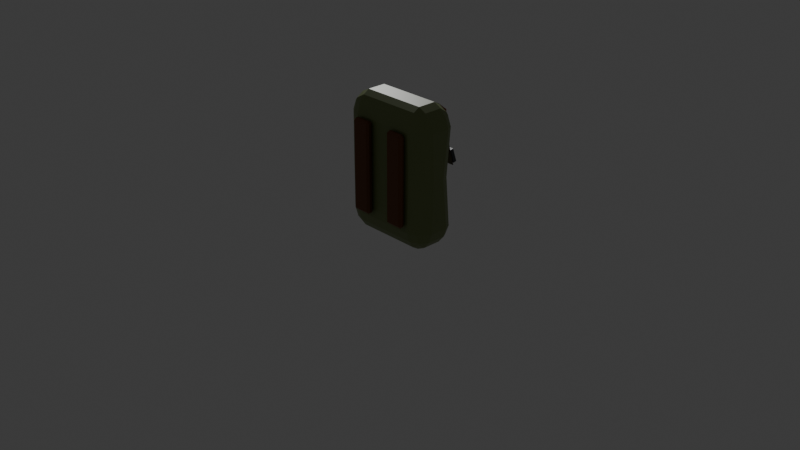 # Source: backpack.blend  (saved by Blender 4.3.34; exported with 4.5.12 LTS)
import bpy
from mathutils import Matrix  # noqa: F401  (used for matrix-valued properties, if any)

bpy.ops.wm.read_factory_settings(use_empty=True)
scene = bpy.context.scene
scene.name = 'Scene'

# ---- collections
col_misc = bpy.data.collections.new('misc'); scene.collection.children.link(col_misc)
col_mochila = bpy.data.collections.new('mochila'); scene.collection.children.link(col_mochila)

# ---- materials (node trees are filled in below, after node groups)
mat_marromclaro007 = bpy.data.materials.new('marromclaro007')
mat_marromclaro007.preview_render_type = 'FLAT'
mat_marromalaranjando002 = bpy.data.materials.new('marromalaranjando002')
mat_verde001 = bpy.data.materials.new('verde001')
mat_cinza005 = bpy.data.materials.new('cinza005')
mat_cinza_006 = bpy.data.materials.new('cinza.006')
mat_marrom002 = bpy.data.materials.new('marrom002')

# ---- material node trees
mat_marromclaro007.use_nodes = True; mat_marromclaro007.node_tree.nodes.clear()
_N = mat_marromclaro007.node_tree.nodes; _L = mat_marromclaro007.node_tree.links
n0 = _N.new('ShaderNodeOutputMaterial'); n0.name = 'Saída de material'; n0.location = (300, 300)
n1 = _N.new('ShaderNodeBsdfPrincipled'); n1.name = 'BSDF - Pré-fundamentado'; n1.location = (10, 300)
n1.inputs[0].default_value = (0.141, 0.04095, 0.0, 1.0)
_L.new(n1.outputs[0], n0.inputs[0])
n0.is_active_output = True
mat_marromalaranjando002.use_nodes = True; mat_marromalaranjando002.node_tree.nodes.clear()
_N = mat_marromalaranjando002.node_tree.nodes; _L = mat_marromalaranjando002.node_tree.links
n0 = _N.new('ShaderNodeBsdfPrincipled'); n0.name = 'BSDF - Pré-fundamentado'; n0.location = (10, 300)
n0.inputs[0].default_value = (0.2701, 0.06755, 0.0198, 1.0)
n1 = _N.new('ShaderNodeOutputMaterial'); n1.name = 'Saída de material'; n1.location = (300, 300)
_L.new(n0.outputs[0], n1.inputs[0])
n1.is_active_output = True
mat_verde001.use_nodes = True; mat_verde001.node_tree.nodes.clear()
_N = mat_verde001.node_tree.nodes; _L = mat_verde001.node_tree.links
n0 = _N.new('ShaderNodeBsdfPrincipled'); n0.name = 'BSDF - Pré-fundamentado'; n0.location = (10, 300)
n0.inputs[0].default_value = (0.1813, 0.2235, 0.08133, 1.0)
n1 = _N.new('ShaderNodeOutputMaterial'); n1.name = 'Saída de material'; n1.location = (300, 300)
_L.new(n0.outputs[0], n1.inputs[0])
n1.is_active_output = True
mat_cinza005.use_nodes = True; mat_cinza005.node_tree.nodes.clear()
_N = mat_cinza005.node_tree.nodes; _L = mat_cinza005.node_tree.links
n0 = _N.new('ShaderNodeBsdfPrincipled'); n0.name = 'BSDF - Pré-fundamentado'; n0.location = (10, 300)
n0.inputs[0].default_value = (0.03693, 0.04413, 0.05075, 1.0)
n1 = _N.new('ShaderNodeOutputMaterial'); n1.name = 'Saída de material'; n1.location = (300, 300)
_L.new(n0.outputs[0], n1.inputs[0])
n1.is_active_output = True
mat_cinza_006.use_nodes = True; mat_cinza_006.node_tree.nodes.clear()
_N = mat_cinza_006.node_tree.nodes; _L = mat_cinza_006.node_tree.links
n0 = _N.new('ShaderNodeBsdfPrincipled'); n0.name = 'BSDF - Pré-fundamentado'; n0.location = (10, 300)
n0.inputs[0].default_value = (0.08691, 0.0965, 0.1057, 1.0)
n1 = _N.new('ShaderNodeOutputMaterial'); n1.name = 'Saída de material'; n1.location = (300, 300)
_L.new(n0.outputs[0], n1.inputs[0])
n1.is_active_output = True
mat_marrom002.use_nodes = True; mat_marrom002.node_tree.nodes.clear()
_N = mat_marrom002.node_tree.nodes; _L = mat_marrom002.node_tree.links
n0 = _N.new('ShaderNodeBsdfPrincipled'); n0.name = 'BSDF - Pré-fundamentado'; n0.location = (10, 300)
n0.inputs[0].default_value = (0.03513, 0.01283, 0.009141, 1.0)
n1 = _N.new('ShaderNodeOutputMaterial'); n1.name = 'Saída de material'; n1.location = (300, 300)
_L.new(n0.outputs[0], n1.inputs[0])
n1.is_active_output = True

# ---- world
world_world = bpy.data.worlds.new('World'); scene.world = world_world
world_world.use_nodes = True; world_world.node_tree.nodes.clear()
_N = world_world.node_tree.nodes; _L = world_world.node_tree.links
n0 = _N.new('ShaderNodeOutputWorld'); n0.name = 'World Output'; n0.location = (300, 300)
n1 = _N.new('ShaderNodeBackground'); n1.name = 'Background'; n1.location = (10, 300)
n1.inputs[0].default_value = (0.05088, 0.05088, 0.05088, 1.0)
_L.new(n1.outputs[0], n0.inputs[0])
n0.is_active_output = True
world_world.color = (0.05088, 0.05088, 0.05088)
world_world.sun_shadow_jitter_overblur = 0.0

# ---- cameras
cam_camera = bpy.data.cameras.new('Camera')
cam_camera.clip_end = 100.0
cam_camera.ortho_scale = 7.314

# ---- lights
light_light = bpy.data.lights.new('Light', 'POINT')
light_light.energy = 1000.0
light_light.shadow_soft_size = 0.1

# ---- meshes
me_cubo_012 = bpy.data.meshes.new('Cubo.012')
me_cubo_012.from_pydata([(-0.4603, -0.07632, -0.03828), (-0.4603, -0.1058, -0.008752), (-0.4898, -0.07632, -0.008752), (-0.4603, -0.1058, 0.008752), (-0.4603, -0.07632, 0.03828), (-0.4898, -0.07632, 0.008752), (-0.4603, 0.07632, -0.03828), (-0.4898, 0.07632, -0.008752), (-0.4603, 0.1058, -0.008752), (-0.4603, 0.07632, 0.03828), (-0.4603, 0.1058, 0.008752), (-0.4898, 0.07632, 0.008752), (0.4603, -0.07632, -0.03828), (0.4898, -0.07632, -0.008752), (0.4603, -0.1058, -0.008752), (0.4603, -0.07632, 0.03828), (0.4603, -0.1058, 0.008752), (0.4898, -0.07632, 0.008752), (0.4603, 0.07632, -0.03828), (0.4603, 0.1058, -0.008752), (0.4898, 0.07632, -0.008752), (0.4603, 0.07632, 0.03828), (0.4898, 0.07632, 0.008752), (0.4603, 0.1058, 0.008752)], [], [(14, 16, 3, 1), (20, 22, 17, 13), (21, 9, 4, 15), (2, 5, 11, 7), (8, 10, 23, 19), (0, 1, 2), (3, 4, 5), (6, 7, 8), (9, 10, 11), (12, 13, 14), (15, 16, 17), (18, 19, 20), (21, 22, 23), (6, 0, 2, 7), (1, 3, 5, 2), (4, 9, 11, 5), (10, 8, 7, 11), (18, 6, 8, 19), (9, 21, 23, 10), (22, 20, 19, 23), (12, 18, 20, 13), (21, 15, 17, 22), (16, 14, 13, 17), (0, 12, 14, 1), (15, 4, 3, 16), (6, 18, 12, 0)])
_uv = me_cubo_012.uv_layers.new(name='Mapa UV')
_uv.uv.foreach_set('vector', [0.4714, 0.7575, 0.5286, 0.7575, 0.5286, 0.9925, 0.4714, 0.9925, 0.4714, 0.5349, 0.5286, 0.5349, 0.5286, 0.7151, 0.4714, 0.7151, 0.6325, 0.5349, 0.8675, 0.5349, 0.8675, 0.7151, 0.6325, 0.7151, 0.4714, 0.03487, 0.5286, 0.03487, 0.5286, 0.2151, 0.4714, 0.2151, 0.4714, 0.2575, 0.5286, 0.2575, 0.5286, 0.4925, 0.4714, 0.4925, 0.1325, 0.7151, 0.1325, 0.75, 0.125, 0.7151, 0.5286, 0.0, 0.625, 0.03487, 0.5286, 0.03487, 0.1325, 0.5349, 0.125, 0.5349, 0.1325, 0.5, 0.625, 0.2151, 0.5286, 0.25, 0.5286, 0.2151, 0.3675, 0.7151, 0.375, 0.7151, 0.3675, 0.75, 0.625, 0.7575, 0.5286, 0.7575, 0.5286, 0.75, 0.3675, 0.5349, 0.3675, 0.5, 0.375, 0.5349, 0.625, 0.4925, 0.5286, 0.5, 0.5286, 0.4925, 0.1325, 0.5349, 0.1325, 0.7151, 0.125, 0.7151, 0.125, 0.5349, 0.4714, 0.0, 0.5286, 0.0, 0.5286, 0.03487, 0.4714, 0.03487, 0.625, 0.03487, 0.625, 0.2151, 0.5286, 0.2151, 0.5286, 0.03487, 0.5286, 0.2575, 0.4714, 0.2575, 0.4714, 0.2151, 0.5286, 0.2151, 0.3675, 0.5349, 0.1325, 0.5349, 0.1325, 0.5, 0.3675, 0.5, 0.625, 0.2575, 0.625, 0.4925, 0.5286, 0.4925, 0.5286, 0.2575, 0.5286, 0.5349, 0.4714, 0.5349, 0.4714, 0.4925, 0.5286, 0.4925, 0.3675, 0.7151, 0.3675, 0.5349, 0.4714, 0.5349, 0.4714, 0.7151, 0.6325, 0.5349, 0.6325, 0.7151, 0.5286, 0.7151, 0.5286, 0.5349, 0.5286, 0.7575, 0.4714, 0.7575, 0.4714, 0.7151, 0.5286, 0.7151, 0.1325, 0.7151, 0.3675, 0.7151, 0.3675, 0.75, 0.1325, 0.75, 0.625, 0.7575, 0.625, 0.9925, 0.5286, 0.9925, 0.5286, 0.7575, 0.1325, 0.5349, 0.3675, 0.5349, 0.3675, 0.7151, 0.1325, 0.7151])
me_cubo_012.materials.append(mat_marromclaro007)
me_cubo_012.update()
me_cubo_011 = bpy.data.meshes.new('Cubo.011')
me_cubo_011.from_pydata([(-0.467, -0.08303, -0.03828), (-0.467, -0.1058, -0.01547), (-0.4898, -0.08303, -0.01547), (-0.467, -0.1058, 0.01547), (-0.467, -0.08303, 0.03828), (-0.4898, -0.08303, 0.01547), (-0.467, 0.08303, -0.03828), (-0.4898, 0.08303, -0.01547), (-0.467, 0.1058, -0.01547), (-0.467, 0.08303, 0.03828), (-0.467, 0.1058, 0.01547), (-0.4898, 0.08303, 0.01547), (0.467, -0.08303, -0.03828), (0.4898, -0.08303, -0.01547), (0.467, -0.1058, -0.01547), (0.467, -0.08303, 0.03828), (0.467, -0.1058, 0.01547), (0.4898, -0.08303, 0.01547), (0.467, 0.08303, -0.03828), (0.467, 0.1058, -0.01547), (0.4898, 0.08303, -0.01547), (0.467, 0.08303, 0.03828), (0.4898, 0.08303, 0.01547), (0.467, 0.1058, 0.01547)], [], [(2, 5, 11, 7), (9, 4, 15, 21), (0, 1, 2), (3, 4, 5), (6, 7, 8), (9, 10, 11), (12, 13, 14), (15, 16, 17), (18, 19, 20), (21, 22, 23), (21, 15, 17, 22), (1, 3, 5, 2), (12, 18, 20, 13), (10, 8, 7, 11), (22, 20, 19, 23), (4, 9, 11, 5), (16, 14, 13, 17), (10, 23, 19, 8), (6, 0, 2, 7), (18, 6, 8, 19), (9, 21, 23, 10), (15, 4, 3, 16), (12, 0, 6, 18), (0, 12, 14, 1), (16, 3, 1, 14), (20, 22, 17, 13)])
_uv = me_cubo_011.uv_layers.new(name='Mapa UV')
_uv.uv.foreach_set('vector', [0.4495, 0.02694, 0.5505, 0.02694, 0.5505, 0.2231, 0.4495, 0.2231, 0.8692, 0.5269, 0.8692, 0.7231, 0.6308, 0.7231, 0.6308, 0.5269, 0.1308, 0.7231, 0.1308, 0.75, 0.125, 0.7231, 0.5505, 0.0, 0.625, 0.02694, 0.5505, 0.02694, 0.1308, 0.5269, 0.125, 0.5269, 0.1308, 0.5, 0.625, 0.2231, 0.5505, 0.25, 0.5505, 0.2231, 0.3692, 0.7231, 0.375, 0.7231, 0.3692, 0.75, 0.625, 0.7558, 0.5505, 0.7558, 0.5505, 0.75, 0.3692, 0.5269, 0.3692, 0.5, 0.375, 0.5269, 0.625, 0.4942, 0.5505, 0.5, 0.5505, 0.4942, 0.6308, 0.5269, 0.6308, 0.7231, 0.5505, 0.7231, 0.5505, 0.5269, 0.4495, 0.0, 0.5505, 0.0, 0.5505, 0.02694, 0.4495, 0.02694, 0.3692, 0.7231, 0.3692, 0.5269, 0.4495, 0.5269, 0.4495, 0.7231, 0.5505, 0.2558, 0.4495, 0.2558, 0.4495, 0.2231, 0.5505, 0.2231, 0.5505, 0.5269, 0.4495, 0.5269, 0.4495, 0.4942, 0.5505, 0.4942, 0.625, 0.02694, 0.625, 0.2231, 0.5505, 0.2231, 0.5505, 0.02694, 0.5505, 0.7558, 0.4495, 0.7558, 0.4495, 0.7231, 0.5505, 0.7231, 0.5505, 0.2558, 0.5505, 0.4942, 0.4495, 0.4942, 0.4495, 0.2558, 0.1308, 0.5269, 0.1308, 0.7231, 0.125, 0.7231, 0.125, 0.5269, 0.3692, 0.5269, 0.1308, 0.5269, 0.1308, 0.5, 0.3692, 0.5, 0.625, 0.2558, 0.625, 0.4942, 0.5505, 0.4942, 0.5505, 0.2558, 0.625, 0.7558, 0.625, 0.9942, 0.5505, 0.9942, 0.5505, 0.7558, 0.3692, 0.7231, 0.1308, 0.7231, 0.1308, 0.5269, 0.3692, 0.5269, 0.1308, 0.7231, 0.3692, 0.7231, 0.3692, 0.75, 0.1308, 0.75, 0.5505, 0.7558, 0.5505, 0.9942, 0.4495, 0.9942, 0.4495, 0.7558, 0.4495, 0.5269, 0.5505, 0.5269, 0.5505, 0.7231, 0.4495, 0.7231])
me_cubo_011.materials.append(mat_marromclaro007)
me_cubo_011.update()
me_cubo_007 = bpy.data.meshes.new('Cubo.007')
me_cubo_007.from_pydata([(-0.3997, 0.5235, 0.09931), (0.3735, 0.422, 0.2376), (0.3907, 0.4637, 0.09162), (-0.4031, 0.2606, 0.7046), (-0.4019, 0.4273, 0.6141), (0.3964, 0.2627, 0.7058), (0.3824, 0.43, 0.6179)], [], [(1, 2, 6, 5), (5, 6, 4, 3), (6, 2, 0, 4)])
_uv = me_cubo_007.uv_layers.new(name='Mapa UV')
_uv.uv.foreach_set('vector', [0.375, 0.25, 0.625, 0.25, 0.625, 0.5, 0.375, 0.5, 0.375, 0.5, 0.625, 0.5, 0.625, 0.75, 0.375, 0.75, 0.625, 0.5, 0.875, 0.5, 0.875, 0.75, 0.625, 0.75])
_ca = me_cubo_007.color_attributes.new('Atributo', 'BYTE_COLOR', 'CORNER')
_ca.data.foreach_set('color', [1.0, 1.0, 1.0, 1.0, 1.0, 1.0, 1.0, 1.0, 0.8469, 0.4287, 0.5149, 1.0, 0.0, 0.0, 0.0, 1.0, 0.0, 0.0, 0.0, 1.0, 0.8469, 0.4287, 0.5149, 1.0, 0.8469, 0.4287, 0.5149, 1.0, 0.0, 0.0, 0.0, 1.0, 0.8469, 0.4287, 0.5149, 1.0, 1.0, 1.0, 1.0, 1.0, 1.0, 1.0, 1.0, 1.0, 0.8469, 0.4287, 0.5149, 1.0])
me_cubo_007.materials.append(mat_marromalaranjando002)
me_cubo_007.use_mirror_x = True
me_cubo_007.update()
me_cubo_003 = bpy.data.meshes.new('Cubo.003')
me_cubo_003.from_pydata([(-0.5144, -0.1487, -0.7047), (-0.4134, -0.1487, -0.7465), (-0.4134, -0.2496, -0.7047), (-0.5209, -0.2561, -0.6499), (-0.4134, -0.3315, -0.6228), (-0.4134, -0.3734, -0.5219), (-0.5144, -0.3315, -0.5219), (-0.5209, -0.2768, -0.6293), (-0.5963, -0.1487, -0.6228), (-0.5415, -0.2561, -0.6293), (-0.5963, -0.2496, -0.5219), (-0.6381, -0.1487, -0.5219), (-0.5144, -0.3315, 0.5219), (-0.4134, -0.3734, 0.5219), (-0.4134, -0.3315, 0.6228), (-0.5209, -0.2768, 0.6293), (-0.4134, -0.2496, 0.7047), (-0.4134, -0.1487, 0.7465), (-0.5144, -0.1487, 0.7047), (-0.5209, -0.2561, 0.6499), (-0.5963, -0.2496, 0.5219), (-0.5415, -0.2561, 0.6293), (-0.5963, -0.1487, 0.6228), (-0.6381, -0.1487, 0.5219), (-0.4134, 0.2496, -0.7047), (-0.4134, 0.1487, -0.7465), (-0.5144, 0.1487, -0.7047), (-0.5209, 0.2561, -0.6499), (-0.5963, 0.1487, -0.6228), (-0.6381, 0.1487, -0.5219), (-0.5963, 0.2496, -0.5219), (-0.5415, 0.2561, -0.6293), (-0.4134, 0.3315, -0.6228), (-0.5209, 0.2768, -0.6293), (-0.5144, 0.3315, -0.5219), (-0.4134, 0.3734, -0.5219), (-0.5144, 0.1487, 0.7047), (-0.4134, 0.1487, 0.7465), (-0.4134, 0.2496, 0.7047), (-0.5209, 0.2561, 0.6499), (-0.4134, 0.3315, 0.6228), (-0.4134, 0.3734, 0.5219), (-0.5144, 0.3315, 0.5219), (-0.5209, 0.2768, 0.6293), (-0.5963, 0.1487, 0.6228), (-0.5415, 0.2561, 0.6293), (-0.5963, 0.2496, 0.5219), (-0.6381, 0.1487, 0.5219), (0.4134, -0.2496, -0.7047), (0.4134, -0.1487, -0.7465), (0.5144, -0.1487, -0.7047), (0.5209, -0.2561, -0.6499), (0.5963, -0.1487, -0.6228), (0.6381, -0.1487, -0.5219), (0.5963, -0.2496, -0.5219), (0.5415, -0.2561, -0.6293), (0.4134, -0.3315, -0.6228), (0.5209, -0.2768, -0.6293), (0.5144, -0.3315, -0.5219), (0.4134, -0.3734, -0.5219), (0.5144, -0.1487, 0.7047), (0.4134, -0.1487, 0.7465), (0.4134, -0.2496, 0.7047), (0.5209, -0.2561, 0.6499), (0.4134, -0.3315, 0.6228), (0.4134, -0.3734, 0.5219), (0.5144, -0.3315, 0.5219), (0.5209, -0.2768, 0.6293), (0.5963, -0.1487, 0.6228), (0.5415, -0.2561, 0.6293), (0.5963, -0.2496, 0.5219), (0.6381, -0.1487, 0.5219), (0.5144, 0.1487, -0.7047), (0.4134, 0.1487, -0.7465), (0.4134, 0.2496, -0.7047), (0.5209, 0.2561, -0.6499), (0.4134, 0.3315, -0.6228), (0.4134, 0.3734, -0.5219), (0.5144, 0.3315, -0.5219), (0.5209, 0.2768, -0.6293), (0.5963, 0.1487, -0.6228), (0.5415, 0.2561, -0.6293), (0.5963, 0.2496, -0.5219), (0.6381, 0.1487, -0.5219), (0.4134, 0.2496, 0.7047), (0.4134, 0.1487, 0.7465), (0.5144, 0.1487, 0.7047), (0.5209, 0.2561, 0.6499), (0.5963, 0.1487, 0.6228), (0.6381, 0.1487, 0.5219), (0.5963, 0.2496, 0.5219), (0.5415, 0.2561, 0.6293), (0.4134, 0.3315, 0.6228), (0.5209, 0.2768, 0.6293), (0.5144, 0.3315, 0.5219), (0.4134, 0.3734, 0.5219), (-0.435, -0.3746, 0.0), (-0.515, -0.3327, 0.0), (-0.6394, -0.1545, 0.0), (-0.5975, -0.2502, 0.0), (-0.3094, 0.3679, 0.0), (-0.4792, 0.318, 0.0), (-0.623, 0.09502, 0.0), (-0.5742, 0.23, 0.0), (0.6146, 0.0946, 0.0), (0.5671, 0.2203, 0.0), (0.2913, 0.3652, 0.0), (0.4421, 0.3091, 0.0), (0.435, -0.3746, 0.0), (0.515, -0.3327, 0.0), (0.6153, -0.0956, 0.0), (0.5726, -0.2238, 0.0), (-0.3181, 0.3755, -0.4782), (-0.3627, 0.4332, -0.4773), (-0.3181, 0.435, -0.529), (-0.3627, 0.4776, -0.4766), (-0.3181, 0.5353, -0.4757), (-0.3181, 0.4793, -0.5283), (0.2958, 0.3755, -0.4782), (0.2958, 0.435, -0.529), (0.3405, 0.4332, -0.4773), (0.2958, 0.5353, -0.4757), (0.3405, 0.4776, -0.4766), (0.2958, 0.4793, -0.5283), (-0.3181, 0.365, -0.1695), (-0.3181, 0.4209, -0.1169), (-0.3627, 0.4227, -0.1686), (-0.3181, 0.5248, -0.167), (-0.3627, 0.467, -0.1679), (-0.3181, 0.4653, -0.1162), (0.2958, 0.365, -0.1695), (0.3405, 0.4227, -0.1686), (0.2958, 0.4209, -0.1169), (0.2958, 0.5248, -0.167), (0.2958, 0.4653, -0.1162), (0.3405, 0.467, -0.1679), (-0.3685, 0.4659, 0.2552), (-0.3997, 0.5235, 0.09931), (0.3735, 0.422, 0.2376), (0.3907, 0.4637, 0.09162), (-0.4031, 0.2606, 0.7046), (-0.4019, 0.4273, 0.6141), (0.3964, 0.2627, 0.7058)], [], [(98, 23, 47, 102), (86, 60, 68, 88), (74, 24, 32, 76), (15, 19, 21), (39, 43, 45), (25, 73, 49, 1), (62, 16, 14, 64), (101, 34, 30, 103), (38, 84, 92, 40), (50, 72, 80, 52), (75, 79, 81), (105, 82, 78, 107), (3, 7, 9), (108, 65, 13, 96), (85, 37, 17, 61), (100, 41, 95, 106), (27, 31, 33), (51, 55, 57), (87, 91, 93), (109, 58, 54, 111), (63, 67, 69), (104, 89, 71, 110), (97, 12, 20, 99), (18, 36, 44, 22), (2, 48, 56, 4), (0, 1, 2, 3), (4, 5, 6, 7), (8, 9, 10, 11), (12, 13, 14, 15), (16, 17, 18, 19), (20, 21, 22, 23), (24, 25, 26, 27), (28, 29, 30, 31), (32, 33, 34, 35), (36, 37, 38, 39), (40, 41, 42, 43), (44, 45, 46, 47), (48, 49, 50, 51), (52, 53, 54, 55), (56, 57, 58, 59), (60, 61, 62, 63), (64, 65, 66, 67), (68, 69, 70, 71), (72, 73, 74, 75), (76, 77, 78, 79), (80, 81, 82, 83), (84, 85, 86, 87), (88, 89, 90, 91), (92, 93, 94, 95), (8, 0, 3, 9), (2, 4, 7, 3), (6, 10, 9, 7), (20, 12, 15, 21), (14, 16, 19, 15), (18, 22, 21, 19), (32, 24, 27, 33), (26, 28, 31, 27), (30, 34, 33, 31), (44, 36, 39, 45), (38, 40, 43, 39), (42, 46, 45, 43), (56, 48, 51, 57), (50, 52, 55, 51), (54, 58, 57, 55), (68, 60, 63, 69), (62, 64, 67, 63), (66, 70, 69, 67), (80, 72, 75, 81), (74, 76, 79, 75), (78, 82, 81, 79), (92, 84, 87, 93), (86, 88, 91, 87), (90, 94, 93, 91), (25, 1, 0, 26), (11, 29, 28, 8), (96, 13, 12, 97), (98, 11, 10, 99), (17, 37, 36, 18), (47, 23, 22, 44), (100, 35, 34, 101), (102, 47, 46, 103), (73, 25, 24, 74), (35, 77, 76, 32), (37, 85, 84, 38), (95, 41, 40, 92), (104, 83, 82, 105), (106, 95, 94, 107), (49, 73, 72, 50), (83, 53, 52, 80), (85, 61, 60, 86), (71, 89, 88, 68), (108, 59, 58, 109), (110, 71, 70, 111), (1, 49, 48, 2), (59, 5, 4, 56), (61, 17, 16, 62), (13, 65, 64, 14), (26, 0, 8, 28), (53, 110, 111, 54), (65, 108, 109, 66), (77, 106, 107, 78), (89, 104, 105, 90), (29, 102, 103, 30), (41, 100, 101, 42), (23, 98, 99, 20), (5, 96, 97, 6), (6, 97, 99, 10), (83, 104, 110, 53), (66, 109, 111, 70), (35, 100, 106, 77), (59, 108, 96, 5), (90, 105, 107, 94), (42, 101, 103, 46), (11, 98, 102, 29), (126, 128, 115, 113), (132, 134, 129, 125), (133, 121, 116, 127), (114, 117, 123, 119), (120, 122, 135, 131), (112, 113, 114), (115, 116, 117), (118, 119, 120), (121, 122, 123), (124, 125, 126), (127, 128, 129), (130, 131, 132), (133, 134, 135), (118, 112, 114, 119), (113, 115, 117, 114), (116, 121, 123, 117), (122, 120, 119, 123), (130, 118, 120, 131), (121, 133, 135, 122), (134, 132, 131, 135), (124, 130, 132, 125), (133, 127, 129, 134), (128, 126, 125, 129), (112, 124, 126, 113), (127, 116, 115, 128), (118, 130, 124, 112), (136, 137, 139, 138), (140, 141, 137, 136), (138, 142, 140, 136)])
_uv = me_cubo_003.uv_layers.new(name='Mapa UV')
_uv.uv.foreach_set('vector', [0.5, 0.07522, 0.5874, 0.07522, 0.5874, 0.1748, 0.5, 0.1748, 0.6422, 0.5752, 0.6422, 0.6748, 0.6125, 0.6748, 0.6125, 0.5752, 0.331, 0.5414, 0.169, 0.5414, 0.169, 0.514, 0.331, 0.514, 0.6054, 0.03234, 0.6088, 0.03925, 0.6054, 0.03925, 0.6088, 0.2107, 0.6054, 0.2177, 0.6054, 0.2107, 0.169, 0.5752, 0.331, 0.5752, 0.331, 0.6748, 0.169, 0.6748, 0.618, 0.794, 0.618, 0.956, 0.6043, 0.956, 0.6043, 0.794, 0.5, 0.2602, 0.4126, 0.2602, 0.4126, 0.2168, 0.5, 0.2168, 0.618, 0.294, 0.618, 0.456, 0.6043, 0.456, 0.6043, 0.294, 0.3578, 0.6748, 0.3578, 0.5752, 0.3875, 0.5752, 0.3875, 0.6748, 0.352, 0.5393, 0.352, 0.5323, 0.3561, 0.5393, 0.5, 0.5332, 0.4126, 0.5332, 0.4126, 0.4898, 0.5, 0.4898, 0.148, 0.7107, 0.148, 0.7177, 0.1439, 0.7107, 0.5, 0.794, 0.5874, 0.794, 0.5874, 0.956, 0.5, 0.956, 0.669, 0.5752, 0.831, 0.5752, 0.831, 0.6748, 0.669, 0.6748, 0.5, 0.294, 0.5874, 0.294, 0.5874, 0.456, 0.5, 0.456, 0.148, 0.5393, 0.1439, 0.5393, 0.148, 0.5323, 0.352, 0.7107, 0.3561, 0.7107, 0.352, 0.7177, 0.6088, 0.477, 0.6054, 0.4811, 0.6054, 0.477, 0.5, 0.7602, 0.4126, 0.7602, 0.4126, 0.7168, 0.5, 0.7168, 0.6088, 0.773, 0.6054, 0.773, 0.6054, 0.7689, 0.5, 0.5752, 0.5874, 0.5752, 0.5874, 0.6748, 0.5, 0.6748, 0.5, 0.014, 0.5874, 0.014, 0.5874, 0.04142, 0.5, 0.04142, 0.618, 0.07522, 0.618, 0.1748, 0.6043, 0.1748, 0.6043, 0.07522, 0.169, 0.7086, 0.331, 0.7086, 0.331, 0.736, 0.169, 0.736, 0.1492, 0.6748, 0.169, 0.6748, 0.169, 0.7086, 0.148, 0.7107, 0.1574, 0.736, 0.1574, 0.75, 0.1492, 0.736, 0.148, 0.7177, 0.1332, 0.6946, 0.1439, 0.7107, 0.1332, 0.7086, 0.125, 0.6946, 0.5874, 0.014, 0.5874, 0.0, 0.5973, 0.0, 0.5973, 0.02425, 0.618, 0.04142, 0.625, 0.05542, 0.618, 0.05542, 0.6088, 0.03925, 0.5874, 0.04142, 0.6054, 0.03925, 0.6043, 0.07522, 0.5874, 0.07522, 0.169, 0.5414, 0.169, 0.5752, 0.1492, 0.5752, 0.148, 0.5393, 0.1332, 0.5752, 0.125, 0.5752, 0.125, 0.5554, 0.1392, 0.5554, 0.1574, 0.514, 0.148, 0.5323, 0.1492, 0.514, 0.1574, 0.5, 0.618, 0.1748, 0.625, 0.1748, 0.625, 0.1946, 0.6129, 0.1946, 0.5973, 0.2824, 0.5874, 0.2824, 0.5874, 0.2602, 0.5973, 0.244, 0.5973, 0.1748, 0.5973, 0.1946, 0.5874, 0.1946, 0.5874, 0.1748, 0.331, 0.6946, 0.331, 0.6748, 0.3426, 0.6748, 0.3426, 0.6946, 0.3668, 0.6946, 0.375, 0.6946, 0.3668, 0.7086, 0.3561, 0.7107, 0.331, 0.736, 0.3426, 0.7257, 0.3426, 0.75, 0.331, 0.75, 0.625, 0.7824, 0.625, 0.794, 0.618, 0.794, 0.6129, 0.7824, 0.5973, 0.794, 0.5874, 0.794, 0.5874, 0.7824, 0.5973, 0.7824, 0.5973, 0.6946, 0.5973, 0.733, 0.5874, 0.7168, 0.5874, 0.6946, 0.3426, 0.5752, 0.331, 0.5752, 0.331, 0.5554, 0.3426, 0.5554, 0.331, 0.514, 0.331, 0.5, 0.3426, 0.5, 0.3426, 0.5243, 0.3875, 0.5752, 0.3764, 0.5554, 0.4027, 0.5554, 0.4027, 0.5752, 0.618, 0.456, 0.625, 0.456, 0.625, 0.4676, 0.6129, 0.4676, 0.5973, 0.5554, 0.5874, 0.5554, 0.5874, 0.5332, 0.5973, 0.517, 0.5973, 0.456, 0.5973, 0.4676, 0.5874, 0.4676, 0.5874, 0.456, 0.1332, 0.6748, 0.1492, 0.6748, 0.148, 0.7107, 0.1439, 0.7107, 0.169, 0.7086, 0.169, 0.736, 0.148, 0.7177, 0.148, 0.7107, 0.1492, 0.736, 0.1332, 0.7086, 0.1439, 0.7107, 0.148, 0.7177, 0.5874, 0.04142, 0.5874, 0.014, 0.6054, 0.03234, 0.6054, 0.03925, 0.6043, 0.014, 0.618, 0.04142, 0.6088, 0.03925, 0.6054, 0.03234, 0.618, 0.07522, 0.6043, 0.07522, 0.6054, 0.03925, 0.6088, 0.03925, 0.169, 0.514, 0.169, 0.5414, 0.148, 0.5393, 0.148, 0.5323, 0.1492, 0.5752, 0.1332, 0.5752, 0.1439, 0.5393, 0.148, 0.5393, 0.1332, 0.5414, 0.1492, 0.514, 0.148, 0.5323, 0.1439, 0.5393, 0.6043, 0.1748, 0.618, 0.1748, 0.6088, 0.2107, 0.6054, 0.2107, 0.618, 0.2086, 0.6043, 0.236, 0.6054, 0.2177, 0.6088, 0.2107, 0.5874, 0.2602, 0.5874, 0.2168, 0.5973, 0.233, 0.5973, 0.244, 0.331, 0.736, 0.331, 0.7086, 0.352, 0.7107, 0.352, 0.7177, 0.3508, 0.6946, 0.3668, 0.6946, 0.3561, 0.7107, 0.352, 0.7107, 0.3668, 0.7086, 0.3508, 0.736, 0.352, 0.7177, 0.3561, 0.7107, 0.6043, 0.7582, 0.618, 0.7742, 0.6088, 0.773, 0.6054, 0.7689, 0.618, 0.794, 0.6043, 0.794, 0.6054, 0.773, 0.6088, 0.773, 0.5874, 0.7602, 0.5874, 0.7168, 0.5973, 0.733, 0.5973, 0.744, 0.3875, 0.5752, 0.3578, 0.5752, 0.3689, 0.5554, 0.3764, 0.5554, 0.331, 0.5414, 0.331, 0.514, 0.352, 0.5323, 0.352, 0.5393, 0.3508, 0.514, 0.3668, 0.5414, 0.3561, 0.5393, 0.352, 0.5323, 0.6043, 0.456, 0.618, 0.456, 0.6088, 0.477, 0.6054, 0.477, 0.6422, 0.5752, 0.6125, 0.5752, 0.6236, 0.5554, 0.6311, 0.5554, 0.5874, 0.5332, 0.5874, 0.4898, 0.5973, 0.506, 0.5973, 0.517, 0.169, 0.5752, 0.169, 0.6748, 0.1492, 0.6748, 0.1492, 0.5752, 0.125, 0.6748, 0.125, 0.5752, 0.1332, 0.5752, 0.1332, 0.6748, 0.5, 0.0, 0.5874, 0.0, 0.5874, 0.014, 0.5, 0.014, 0.5, 0.07522, 0.4126, 0.07522, 0.4126, 0.04142, 0.5, 0.04142, 0.625, 0.07522, 0.625, 0.1748, 0.618, 0.1748, 0.618, 0.07522, 0.5874, 0.1748, 0.5874, 0.07522, 0.6043, 0.07522, 0.6043, 0.1748, 0.5, 0.294, 0.4126, 0.294, 0.4126, 0.2602, 0.5, 0.2602, 0.5, 0.1748, 0.5874, 0.1748, 0.5874, 0.2168, 0.5, 0.2168, 0.331, 0.5752, 0.169, 0.5752, 0.169, 0.5414, 0.331, 0.5414, 0.169, 0.5, 0.331, 0.5, 0.331, 0.514, 0.169, 0.514, 0.625, 0.294, 0.625, 0.456, 0.618, 0.456, 0.618, 0.294, 0.5874, 0.456, 0.5874, 0.294, 0.6043, 0.294, 0.6043, 0.456, 0.5, 0.5752, 0.4126, 0.5752, 0.4126, 0.5332, 0.5, 0.5332, 0.5, 0.456, 0.5874, 0.456, 0.5874, 0.4898, 0.5, 0.4898, 0.331, 0.6748, 0.331, 0.5752, 0.3578, 0.5752, 0.3578, 0.6748, 0.4126, 0.5752, 0.4126, 0.6748, 0.3875, 0.6748, 0.3875, 0.5752, 0.669, 0.5752, 0.669, 0.6748, 0.6422, 0.6748, 0.6422, 0.5752, 0.5874, 0.6748, 0.5874, 0.5752, 0.6125, 0.5752, 0.6125, 0.6748, 0.5, 0.794, 0.4126, 0.794, 0.4126, 0.7602, 0.5, 0.7602, 0.5, 0.6748, 0.5874, 0.6748, 0.5874, 0.7168, 0.5, 0.7168, 0.169, 0.6748, 0.331, 0.6748, 0.331, 0.7086, 0.169, 0.7086, 0.331, 0.75, 0.169, 0.75, 0.169, 0.736, 0.331, 0.736, 0.625, 0.794, 0.625, 0.956, 0.618, 0.956, 0.618, 0.794, 0.5874, 0.956, 0.5874, 0.794, 0.6043, 0.794, 0.6043, 0.956, 0.1492, 0.5752, 0.1492, 0.6748, 0.1332, 0.6748, 0.1332, 0.5752, 0.4126, 0.6748, 0.5, 0.6748, 0.5, 0.7168, 0.4126, 0.7168, 0.5874, 0.794, 0.5, 0.794, 0.5, 0.7602, 0.5874, 0.7602, 0.4126, 0.456, 0.5, 0.456, 0.5, 0.4898, 0.4126, 0.4898, 0.5874, 0.5752, 0.5, 0.5752, 0.5, 0.5332, 0.5874, 0.5332, 0.4126, 0.1748, 0.5, 0.1748, 0.5, 0.2168, 0.4126, 0.2168, 0.5874, 0.294, 0.5, 0.294, 0.5, 0.2602, 0.5874, 0.2602, 0.5874, 0.07522, 0.5, 0.07522, 0.5, 0.04142, 0.5874, 0.04142, 0.4126, 0.0, 0.5, 0.0, 0.5, 0.014, 0.4126, 0.014, 0.4126, 0.014, 0.5, 0.014, 0.5, 0.04142, 0.4126, 0.04142, 0.4126, 0.5752, 0.5, 0.5752, 0.5, 0.6748, 0.4126, 0.6748, 0.5874, 0.7602, 0.5, 0.7602, 0.5, 0.7168, 0.5874, 0.7168, 0.4126, 0.294, 0.5, 0.294, 0.5, 0.456, 0.4126, 0.456, 0.4126, 0.794, 0.5, 0.794, 0.5, 0.956, 0.4126, 0.956, 0.5874, 0.5332, 0.5, 0.5332, 0.5, 0.4898, 0.5874, 0.4898, 0.5874, 0.2602, 0.5, 0.2602, 0.5, 0.2168, 0.5874, 0.2168, 0.4126, 0.07522, 0.5, 0.07522, 0.5, 0.1748, 0.4126, 0.1748, 0.4637, 0.7837, 0.5363, 0.7837, 0.5363, 0.9663, 0.4637, 0.9663, 0.4637, 0.5196, 0.5363, 0.5196, 0.5363, 0.7304, 0.4637, 0.7304, 0.6587, 0.5196, 0.8413, 0.5196, 0.8413, 0.7304, 0.6587, 0.7304, 0.4637, 0.01964, 0.5363, 0.01964, 0.5363, 0.2304, 0.4637, 0.2304, 0.4637, 0.2837, 0.5363, 0.2837, 0.5363, 0.4663, 0.4637, 0.4663, 0.375, 0.01964, 0.4621, 0.0, 0.4637, 0.01964, 0.5346, 0.0, 0.6234, 0.01964, 0.5363, 0.01964, 0.375, 0.2304, 0.4637, 0.2304, 0.4621, 0.25, 0.6234, 0.2304, 0.5346, 0.25, 0.5363, 0.2304, 0.3413, 0.7304, 0.3744, 0.7304, 0.3407, 0.75, 0.625, 0.7837, 0.5363, 0.7837, 0.5363, 0.75, 0.3413, 0.5196, 0.3407, 0.5, 0.3744, 0.5196, 0.625, 0.4663, 0.5363, 0.5, 0.5363, 0.4663, 0.375, 0.2304, 0.375, 0.01964, 0.4637, 0.01964, 0.4637, 0.2304, 0.4621, 0.0, 0.5346, 0.0, 0.5363, 0.01964, 0.4637, 0.01964, 0.625, 0.01964, 0.625, 0.2304, 0.5363, 0.2304, 0.5363, 0.01964, 0.5363, 0.2837, 0.4637, 0.2837, 0.4637, 0.2304, 0.5363, 0.2304, 0.3413, 0.5196, 0.1587, 0.5196, 0.1581, 0.5, 0.3407, 0.5, 0.625, 0.2837, 0.625, 0.4663, 0.5363, 0.4663, 0.5363, 0.2837, 0.5363, 0.5196, 0.4637, 0.5196, 0.4637, 0.4663, 0.5363, 0.4663, 0.3413, 0.7304, 0.3413, 0.5196, 0.4637, 0.5196, 0.4637, 0.7304, 0.6587, 0.5196, 0.6587, 0.7304, 0.5363, 0.7304, 0.5363, 0.5196, 0.5363, 0.7837, 0.4637, 0.7837, 0.4637, 0.7304, 0.5363, 0.7304, 0.1587, 0.7304, 0.3413, 0.7304, 0.3407, 0.75, 0.1581, 0.75, 0.625, 0.7837, 0.625, 0.9663, 0.5363, 0.9663, 0.5363, 0.7837, 0.1587, 0.5196, 0.3413, 0.5196, 0.3413, 0.7304, 0.1587, 0.7304, 0.375, 0.0, 0.625, 0.0, 0.625, 0.25, 0.375, 0.25, 0.375, 0.75, 0.625, 0.75, 0.625, 1.0, 0.375, 1.0, 0.125, 0.5, 0.375, 0.5, 0.375, 0.75, 0.125, 0.75])
_ca = me_cubo_003.color_attributes.new('Atributo', 'BYTE_COLOR', 'CORNER')
_ca.data.foreach_set('color', [1.0, 1.0, 1.0, 1.0, 1.0, 1.0, 1.0, 1.0, 1.0, 1.0, 1.0, 1.0, 1.0, 1.0, 1.0, 1.0, 1.0, 1.0, 1.0, 1.0, 1.0, 1.0, 1.0, 1.0, 1.0, 1.0, 1.0, 1.0, 1.0, 1.0, 1.0, 1.0, 1.0, 1.0, 1.0, 1.0, 1.0, 1.0, 1.0, 1.0, 1.0, 1.0, 1.0, 1.0, 1.0, 1.0, 1.0, 1.0, 1.0, 1.0, 1.0, 1.0, 1.0, 1.0, 1.0, 1.0, 1.0, 1.0, 1.0, 1.0, 1.0, 1.0, 1.0, 1.0, 1.0, 1.0, 1.0, 1.0, 1.0, 1.0, 1.0, 1.0, 1.0, 1.0, 1.0, 1.0, 1.0, 1.0, 1.0, 1.0, 1.0, 1.0, 1.0, 1.0, 1.0, 1.0, 1.0, 1.0, 1.0, 1.0, 1.0, 1.0, 1.0, 1.0, 1.0, 1.0, 1.0, 1.0, 1.0, 1.0, 1.0, 1.0, 1.0, 1.0, 1.0, 1.0, 1.0, 1.0, 1.0, 1.0, 1.0, 1.0, 1.0, 1.0, 1.0, 1.0, 1.0, 1.0, 1.0, 1.0, 0.0, 0.0, 0.0, 1.0, 0.0, 0.0, 0.0, 1.0, 0.8469, 0.4287, 0.5149, 1.0, 0.8469, 0.4287, 0.5149, 1.0, 1.0, 1.0, 1.0, 1.0, 1.0, 1.0, 1.0, 1.0, 1.0, 1.0, 1.0, 1.0, 1.0, 1.0, 1.0, 1.0, 1.0, 1.0, 1.0, 1.0, 1.0, 1.0, 1.0, 1.0, 1.0, 1.0, 1.0, 1.0, 1.0, 1.0, 1.0, 1.0, 1.0, 1.0, 1.0, 1.0, 1.0, 1.0, 1.0, 1.0, 1.0, 1.0, 1.0, 1.0, 1.0, 1.0, 1.0, 1.0, 1.0, 1.0, 1.0, 1.0, 1.0, 1.0, 1.0, 1.0, 1.0, 1.0, 1.0, 1.0, 1.0, 1.0, 1.0, 1.0, 1.0, 1.0, 1.0, 1.0, 1.0, 1.0, 1.0, 1.0, 1.0, 1.0, 1.0, 1.0, 1.0, 1.0, 1.0, 1.0, 1.0, 1.0, 1.0, 1.0, 1.0, 1.0, 1.0, 1.0, 1.0, 1.0, 1.0, 1.0, 0.8469, 0.4287, 0.5149, 1.0, 0.8469, 0.4287, 0.5149, 1.0, 1.0, 1.0, 1.0, 1.0, 1.0, 1.0, 1.0, 1.0, 1.0, 1.0, 1.0, 1.0, 1.0, 1.0, 1.0, 1.0, 1.0, 1.0, 1.0, 1.0, 1.0, 1.0, 1.0, 1.0, 1.0, 1.0, 1.0, 1.0, 1.0, 1.0, 1.0, 1.0, 1.0, 1.0, 1.0, 1.0, 1.0, 1.0, 1.0, 1.0, 1.0, 1.0, 1.0, 1.0, 1.0, 1.0, 1.0, 1.0, 1.0, 1.0, 1.0, 1.0, 1.0, 1.0, 1.0, 1.0, 1.0, 1.0, 1.0, 1.0, 1.0, 1.0, 1.0, 1.0, 1.0, 1.0, 1.0, 1.0, 1.0, 1.0, 1.0, 1.0, 1.0, 1.0, 1.0, 1.0, 1.0, 1.0, 1.0, 1.0, 1.0, 1.0, 1.0, 1.0, 1.0, 1.0, 1.0, 1.0, 1.0, 1.0, 1.0, 1.0, 1.0, 1.0, 1.0, 1.0, 1.0, 1.0, 1.0, 1.0, 1.0, 1.0, 1.0, 1.0, 1.0, 1.0, 1.0, 1.0, 1.0, 1.0, 1.0, 1.0, 1.0, 1.0, 1.0, 1.0, 1.0, 1.0, 1.0, 1.0, 1.0, 1.0, 1.0, 1.0, 1.0, 1.0, 1.0, 1.0, 1.0, 1.0, 1.0, 1.0, 1.0, 1.0, 1.0, 1.0, 1.0, 1.0, 1.0, 1.0, 1.0, 1.0, 1.0, 1.0, 1.0, 1.0, 1.0, 1.0, 1.0, 1.0, 1.0, 1.0, 1.0, 1.0, 1.0, 1.0, 1.0, 1.0, 1.0, 1.0, 1.0, 1.0, 1.0, 1.0, 1.0, 1.0, 1.0, 1.0, 1.0, 1.0, 1.0, 1.0, 1.0, 1.0, 1.0, 1.0, 1.0, 1.0, 1.0, 1.0, 1.0, 1.0, 1.0, 1.0, 1.0, 1.0, 1.0, 1.0, 1.0, 1.0, 1.0, 1.0, 1.0, 1.0, 1.0, 1.0, 1.0, 1.0, 1.0, 1.0, 1.0, 1.0, 1.0, 1.0, 1.0, 1.0, 1.0, 1.0, 1.0, 1.0, 1.0, 1.0, 1.0, 1.0, 1.0, 1.0, 1.0, 1.0, 1.0, 1.0, 1.0, 1.0, 1.0, 1.0, 1.0, 1.0, 1.0, 1.0, 1.0, 1.0, 1.0, 1.0, 1.0, 1.0, 1.0, 1.0, 1.0, 1.0, 1.0, 1.0, 1.0, 1.0, 1.0, 1.0, 1.0, 1.0, 1.0, 1.0, 1.0, 1.0, 1.0, 1.0, 1.0, 1.0, 1.0, 1.0, 1.0, 1.0, 1.0, 1.0, 1.0, 1.0, 1.0, 1.0, 1.0, 1.0, 1.0, 1.0, 1.0, 1.0, 1.0, 1.0, 1.0, 1.0, 1.0, 1.0, 1.0, 1.0, 1.0, 1.0, 1.0, 1.0, 1.0, 1.0, 0.0, 0.0, 0.0, 1.0, 1.0, 1.0, 1.0, 1.0, 0.8469, 0.4287, 0.5149, 1.0, 0.8469, 0.4287, 0.5149, 1.0, 1.0, 1.0, 1.0, 1.0, 1.0, 1.0, 1.0, 1.0, 1.0, 1.0, 1.0, 1.0, 1.0, 1.0, 1.0, 1.0, 1.0, 1.0, 1.0, 1.0, 1.0, 1.0, 1.0, 1.0, 1.0, 1.0, 1.0, 1.0, 1.0, 1.0, 1.0, 1.0, 1.0, 1.0, 1.0, 1.0, 1.0, 1.0, 1.0, 1.0, 1.0, 1.0, 1.0, 1.0, 1.0, 1.0, 1.0, 1.0, 1.0, 1.0, 1.0, 1.0, 1.0, 1.0, 1.0, 1.0, 1.0, 1.0, 1.0, 1.0, 1.0, 1.0, 1.0, 1.0, 1.0, 1.0, 1.0, 1.0, 1.0, 1.0, 1.0, 1.0, 1.0, 1.0, 1.0, 1.0, 1.0, 1.0, 1.0, 1.0, 1.0, 1.0, 1.0, 1.0, 1.0, 1.0, 1.0, 1.0, 1.0, 1.0, 1.0, 1.0, 1.0, 1.0, 1.0, 1.0, 1.0, 1.0, 1.0, 1.0, 1.0, 1.0, 1.0, 1.0, 1.0, 1.0, 1.0, 1.0, 1.0, 1.0, 1.0, 1.0, 1.0, 1.0, 1.0, 1.0, 1.0, 1.0, 1.0, 1.0, 1.0, 1.0, 1.0, 1.0, 1.0, 1.0, 1.0, 1.0, 1.0, 1.0, 1.0, 1.0, 1.0, 1.0, 1.0, 1.0, 1.0, 1.0, 1.0, 1.0, 1.0, 1.0, 1.0, 1.0, 1.0, 1.0, 1.0, 1.0, 1.0, 1.0, 1.0, 1.0, 1.0, 1.0, 1.0, 1.0, 1.0, 1.0, 1.0, 1.0, 1.0, 1.0, 1.0, 1.0, 1.0, 1.0, 1.0, 1.0, 0.0, 0.0, 0.0, 1.0, 1.0, 1.0, 1.0, 1.0, 1.0, 1.0, 1.0, 1.0, 1.0, 1.0, 1.0, 1.0, 1.0, 1.0, 1.0, 1.0, 1.0, 1.0, 1.0, 1.0, 1.0, 1.0, 1.0, 1.0, 1.0, 1.0, 1.0, 1.0, 0.8469, 0.4287, 0.5149, 1.0, 1.0, 1.0, 1.0, 1.0, 1.0, 1.0, 1.0, 1.0, 0.8469, 0.4287, 0.5149, 1.0, 1.0, 1.0, 1.0, 1.0, 1.0, 1.0, 1.0, 1.0, 1.0, 1.0, 1.0, 1.0, 1.0, 1.0, 1.0, 1.0, 1.0, 1.0, 1.0, 1.0, 1.0, 1.0, 1.0, 1.0, 1.0, 1.0, 1.0, 1.0, 1.0, 1.0, 1.0, 1.0, 1.0, 1.0, 1.0, 1.0, 1.0, 1.0, 1.0, 1.0, 1.0, 1.0, 1.0, 1.0, 1.0, 1.0, 1.0, 1.0, 1.0, 1.0, 1.0, 1.0, 1.0, 1.0, 1.0, 1.0, 1.0, 1.0, 1.0, 1.0, 1.0, 1.0, 1.0, 1.0, 1.0, 1.0, 1.0, 1.0, 1.0, 1.0, 1.0, 1.0, 1.0, 1.0, 1.0, 1.0, 1.0, 1.0, 1.0, 1.0, 1.0, 1.0, 1.0, 1.0, 1.0, 1.0, 1.0, 1.0, 1.0, 1.0, 1.0, 1.0, 1.0, 1.0, 1.0, 1.0, 1.0, 1.0, 1.0, 1.0, 1.0, 1.0, 1.0, 1.0, 1.0, 1.0, 1.0, 1.0, 1.0, 1.0, 1.0, 1.0, 1.0, 1.0, 1.0, 1.0, 1.0, 1.0, 1.0, 1.0, 1.0, 1.0, 1.0, 1.0, 1.0, 1.0, 1.0, 1.0, 1.0, 1.0, 1.0, 1.0, 1.0, 1.0, 1.0, 1.0, 1.0, 1.0, 1.0, 1.0, 1.0, 1.0, 1.0, 1.0, 1.0, 1.0, 1.0, 1.0, 1.0, 1.0, 1.0, 1.0, 1.0, 1.0, 1.0, 1.0, 1.0, 1.0, 1.0, 1.0, 0.0, 0.0, 0.0, 1.0, 0.8469, 0.4287, 0.5149, 1.0, 1.0, 1.0, 1.0, 1.0, 1.0, 1.0, 1.0, 1.0, 1.0, 1.0, 1.0, 1.0, 1.0, 1.0, 1.0, 1.0, 1.0, 1.0, 1.0, 1.0, 1.0, 1.0, 1.0, 1.0, 1.0, 1.0, 1.0, 1.0, 1.0, 1.0, 1.0, 1.0, 1.0, 1.0, 1.0, 1.0, 1.0, 1.0, 1.0, 1.0, 1.0, 1.0, 1.0, 1.0, 1.0, 1.0, 1.0, 1.0, 1.0, 1.0, 1.0, 1.0, 1.0, 1.0, 1.0, 1.0, 1.0, 1.0, 1.0, 1.0, 1.0, 1.0, 1.0, 1.0, 1.0, 1.0, 1.0, 1.0, 1.0, 1.0, 1.0, 1.0, 1.0, 1.0, 1.0, 1.0, 1.0, 1.0, 1.0, 1.0, 1.0, 1.0, 1.0, 1.0, 1.0, 1.0, 1.0, 1.0, 1.0, 1.0, 1.0, 1.0, 1.0, 1.0, 1.0, 1.0, 1.0, 1.0, 1.0, 1.0, 1.0, 1.0, 1.0, 1.0, 1.0, 1.0, 1.0, 1.0, 1.0, 1.0, 1.0, 1.0, 1.0, 1.0, 1.0, 1.0, 1.0, 1.0, 1.0, 1.0, 1.0, 1.0, 1.0, 1.0, 1.0, 1.0, 1.0, 1.0, 1.0, 1.0, 1.0, 1.0, 1.0, 1.0, 1.0, 1.0, 1.0, 1.0, 1.0, 1.0, 1.0, 1.0, 1.0, 1.0, 1.0, 1.0, 1.0, 1.0, 1.0, 1.0, 1.0, 1.0, 1.0, 1.0, 1.0, 1.0, 1.0, 1.0, 1.0, 1.0, 1.0, 1.0, 1.0, 1.0, 1.0, 1.0, 1.0, 1.0, 0.8469, 0.4287, 0.5149, 1.0, 0.0, 0.0, 0.0, 1.0, 1.0, 1.0, 1.0, 1.0, 1.0, 1.0, 1.0, 1.0, 1.0, 1.0, 1.0, 1.0, 1.0, 1.0, 1.0, 1.0, 1.0, 1.0, 1.0, 1.0, 1.0, 1.0, 1.0, 1.0, 1.0, 1.0, 1.0, 1.0, 1.0, 1.0, 1.0, 1.0, 1.0, 1.0, 1.0, 1.0, 1.0, 1.0, 1.0, 1.0, 1.0, 1.0, 1.0, 1.0, 1.0, 1.0, 1.0, 1.0, 1.0, 1.0, 1.0, 1.0, 1.0, 1.0, 1.0, 1.0, 1.0, 1.0, 1.0, 1.0, 1.0, 1.0, 1.0, 1.0, 1.0, 1.0, 1.0, 1.0, 1.0, 1.0, 1.0, 1.0, 1.0, 1.0, 1.0, 1.0, 1.0, 1.0, 1.0, 1.0, 1.0, 1.0, 1.0, 1.0, 1.0, 1.0, 1.0, 1.0, 1.0, 1.0, 1.0, 1.0, 1.0, 1.0, 1.0, 1.0, 1.0, 1.0, 1.0, 1.0, 1.0, 1.0, 1.0, 1.0, 1.0, 1.0, 1.0, 1.0, 1.0, 1.0, 1.0, 1.0, 1.0, 1.0, 1.0, 1.0, 1.0, 1.0, 1.0, 1.0, 1.0, 1.0, 1.0, 1.0, 1.0, 1.0, 1.0, 1.0, 1.0, 1.0, 1.0, 1.0, 1.0, 1.0, 1.0, 1.0, 1.0, 1.0, 1.0, 1.0, 1.0, 1.0, 1.0, 1.0, 1.0, 1.0, 1.0, 1.0, 1.0, 1.0, 1.0, 1.0, 1.0, 1.0, 1.0, 1.0, 1.0, 1.0, 1.0, 1.0, 1.0, 1.0, 1.0, 1.0, 1.0, 1.0, 1.0, 1.0, 1.0, 1.0, 1.0, 1.0, 1.0, 1.0, 1.0, 1.0, 1.0, 1.0, 1.0, 1.0, 1.0, 1.0, 1.0, 1.0, 1.0, 1.0, 1.0, 1.0, 1.0, 1.0, 1.0, 1.0, 1.0, 1.0, 1.0, 1.0, 1.0, 1.0, 1.0, 1.0, 1.0, 1.0, 1.0, 1.0, 1.0, 1.0, 1.0, 1.0, 0.0, 0.0, 0.0, 1.0, 0.0, 0.0, 0.0, 1.0, 0.8469, 0.4287, 0.5149, 1.0, 0.8469, 0.4287, 0.5149, 1.0, 0.8469, 0.4287, 0.5149, 1.0, 0.8469, 0.4287, 0.5149, 1.0, 1.0, 1.0, 1.0, 1.0, 1.0, 1.0, 1.0, 1.0, 1.0, 1.0, 1.0, 1.0, 1.0, 1.0, 1.0, 1.0, 1.0, 1.0, 1.0, 1.0, 0.8469, 0.4287, 0.5149, 1.0, 1.0, 1.0, 1.0, 1.0, 1.0, 1.0, 1.0, 1.0, 1.0, 1.0, 1.0, 1.0, 1.0, 1.0, 1.0, 1.0, 1.0, 1.0, 1.0, 1.0, 1.0, 1.0, 1.0, 1.0, 1.0, 1.0, 1.0, 1.0, 1.0, 1.0, 1.0, 1.0, 1.0, 1.0, 1.0, 1.0, 1.0, 1.0, 1.0, 1.0, 1.0, 1.0, 1.0, 1.0, 1.0, 1.0, 1.0, 1.0, 1.0, 1.0, 1.0, 1.0, 1.0, 1.0, 1.0, 1.0, 1.0, 1.0, 1.0, 1.0, 1.0, 1.0, 1.0, 1.0, 1.0, 1.0, 1.0, 1.0, 1.0, 1.0, 1.0, 1.0, 1.0, 1.0, 1.0, 1.0, 1.0, 1.0, 1.0, 1.0, 1.0, 1.0, 1.0, 1.0, 1.0, 1.0, 1.0, 1.0, 1.0, 1.0, 1.0, 1.0, 1.0, 1.0, 1.0, 1.0, 1.0, 1.0, 1.0, 1.0, 1.0, 1.0, 1.0, 1.0, 1.0, 1.0, 1.0, 1.0, 1.0, 1.0, 1.0, 1.0, 1.0, 1.0, 1.0, 1.0, 1.0, 1.0, 1.0, 1.0, 1.0, 1.0, 1.0, 1.0, 1.0, 1.0, 1.0, 1.0, 1.0, 1.0, 1.0, 1.0, 1.0, 1.0, 1.0, 1.0, 1.0, 1.0, 1.0, 1.0, 1.0, 1.0, 1.0, 1.0, 1.0, 1.0, 1.0, 1.0, 1.0, 1.0, 1.0, 1.0, 1.0, 1.0, 1.0, 1.0, 1.0, 1.0, 1.0, 1.0, 1.0, 1.0, 1.0, 1.0, 1.0, 1.0, 1.0, 1.0, 1.0, 1.0, 1.0, 1.0, 1.0, 1.0, 1.0, 1.0, 1.0, 1.0, 1.0, 1.0, 1.0, 1.0, 1.0, 1.0, 1.0, 1.0, 1.0, 1.0, 1.0, 1.0, 1.0, 1.0, 1.0, 1.0, 1.0, 1.0, 1.0, 1.0, 1.0, 1.0, 1.0, 1.0, 1.0, 1.0, 1.0, 1.0, 1.0, 1.0, 1.0, 1.0, 1.0, 1.0, 1.0, 1.0, 1.0, 1.0, 1.0, 1.0, 1.0, 1.0, 1.0, 1.0, 1.0, 1.0, 1.0, 1.0, 1.0, 1.0, 1.0, 1.0, 1.0, 1.0, 1.0, 1.0, 1.0, 1.0, 1.0, 1.0, 1.0, 1.0, 1.0, 1.0, 1.0, 1.0, 1.0, 1.0, 1.0, 1.0, 1.0, 1.0, 1.0, 1.0, 1.0, 1.0, 1.0, 1.0, 1.0, 1.0, 1.0, 1.0, 1.0, 1.0, 1.0, 1.0, 0.8469, 0.4287, 0.5149, 1.0, 1.0, 1.0, 1.0, 1.0, 1.0, 1.0, 1.0, 1.0, 1.0, 1.0, 1.0, 1.0, 1.0, 1.0, 1.0, 1.0, 1.0, 1.0, 1.0, 1.0, 1.0, 1.0, 1.0, 1.0, 1.0, 1.0, 1.0, 1.0, 1.0, 1.0, 1.0, 1.0, 1.0, 1.0, 1.0, 1.0, 1.0, 1.0, 1.0, 1.0, 1.0, 1.0, 1.0, 1.0, 1.0, 1.0, 1.0, 1.0, 1.0, 1.0, 1.0, 1.0, 1.0, 1.0, 1.0, 1.0, 1.0, 1.0, 1.0, 1.0, 1.0, 1.0, 1.0, 1.0, 1.0, 1.0, 1.0, 1.0, 1.0, 1.0, 1.0, 1.0, 1.0, 1.0, 1.0, 1.0, 1.0, 1.0, 1.0, 1.0, 1.0, 1.0, 1.0, 1.0, 1.0, 1.0, 1.0, 1.0, 1.0, 1.0, 1.0, 1.0, 1.0, 1.0, 1.0, 1.0, 1.0, 1.0, 1.0, 1.0, 1.0, 1.0, 1.0, 1.0, 1.0, 1.0, 1.0, 1.0, 1.0, 1.0, 1.0, 1.0, 1.0, 1.0, 1.0, 1.0, 1.0, 1.0, 1.0, 1.0, 1.0, 1.0, 1.0, 1.0, 1.0, 1.0, 1.0, 1.0, 1.0, 1.0, 1.0, 1.0, 1.0, 1.0, 1.0, 1.0, 1.0, 1.0, 1.0, 1.0, 1.0, 1.0, 1.0, 1.0, 1.0, 1.0, 1.0, 1.0, 1.0, 1.0, 1.0, 1.0, 1.0, 1.0, 1.0, 1.0, 1.0, 1.0, 1.0, 1.0, 1.0, 1.0, 1.0, 1.0, 1.0, 1.0, 1.0, 1.0, 1.0, 1.0, 1.0, 1.0, 1.0, 1.0, 1.0, 1.0, 1.0, 1.0, 1.0, 1.0, 1.0, 1.0, 1.0, 1.0, 1.0, 1.0, 1.0, 1.0, 1.0, 1.0, 1.0, 1.0, 1.0, 1.0, 1.0, 1.0, 1.0, 1.0, 1.0, 1.0, 1.0, 1.0, 1.0, 1.0, 1.0, 1.0, 1.0, 1.0, 1.0, 1.0, 1.0, 1.0, 1.0, 1.0, 1.0, 1.0, 1.0, 1.0, 1.0, 1.0, 1.0, 1.0, 1.0, 1.0, 1.0, 1.0, 1.0, 1.0, 1.0, 1.0, 1.0, 1.0, 1.0, 1.0, 1.0, 1.0, 1.0, 1.0, 1.0, 1.0, 1.0, 1.0, 1.0, 1.0, 1.0, 1.0, 1.0, 1.0, 1.0, 1.0, 1.0, 1.0, 1.0, 1.0, 1.0, 1.0, 1.0, 1.0, 1.0, 1.0, 1.0, 1.0, 1.0, 1.0, 1.0, 1.0, 1.0, 1.0, 1.0, 1.0, 1.0, 1.0, 1.0, 1.0, 1.0, 1.0, 1.0, 1.0, 1.0, 1.0, 1.0, 1.0, 1.0, 1.0, 1.0, 1.0, 1.0, 1.0, 1.0, 1.0, 1.0, 1.0, 1.0, 1.0, 1.0, 1.0, 1.0, 1.0, 1.0, 1.0, 1.0, 1.0, 1.0, 1.0, 1.0, 1.0, 1.0, 1.0, 1.0, 1.0, 1.0, 1.0, 1.0, 1.0, 1.0, 1.0, 1.0, 1.0, 1.0, 1.0, 1.0, 1.0, 1.0, 1.0, 1.0, 1.0, 1.0, 1.0, 1.0, 1.0, 1.0, 1.0, 1.0, 1.0, 1.0, 1.0, 1.0, 1.0, 1.0, 1.0, 1.0, 1.0, 1.0, 1.0, 1.0, 1.0, 1.0, 1.0, 1.0, 1.0, 1.0, 1.0, 1.0, 1.0, 1.0, 1.0, 1.0, 1.0, 1.0, 1.0, 1.0, 1.0, 1.0, 1.0, 1.0, 1.0, 1.0, 1.0, 1.0, 1.0, 1.0, 1.0, 1.0, 1.0, 1.0, 1.0, 1.0, 1.0, 1.0, 1.0, 1.0, 1.0, 1.0, 1.0, 1.0, 1.0, 1.0, 1.0, 1.0, 1.0, 1.0, 1.0, 1.0, 1.0, 1.0, 1.0, 1.0, 1.0, 1.0, 1.0, 1.0, 1.0, 1.0, 1.0, 1.0, 1.0, 1.0, 1.0, 1.0, 1.0, 1.0, 1.0, 1.0, 1.0, 1.0, 1.0, 1.0, 1.0, 1.0, 1.0, 1.0, 1.0, 1.0, 1.0, 1.0, 1.0, 1.0, 1.0, 1.0, 1.0, 1.0, 1.0, 1.0, 1.0, 1.0, 1.0, 1.0, 1.0, 1.0, 1.0, 1.0, 1.0, 1.0, 1.0, 1.0, 1.0, 1.0, 1.0, 1.0, 1.0, 1.0, 1.0, 1.0, 1.0, 1.0, 1.0, 1.0, 1.0, 1.0, 1.0, 1.0, 1.0, 1.0, 1.0, 1.0, 1.0, 1.0, 1.0, 1.0, 1.0, 1.0, 1.0, 1.0, 1.0, 1.0, 1.0, 1.0, 1.0, 1.0, 1.0, 1.0, 1.0, 1.0, 1.0, 1.0, 1.0, 1.0, 1.0, 1.0, 1.0, 1.0, 1.0, 1.0, 1.0, 1.0, 1.0, 1.0, 1.0, 1.0, 1.0, 1.0, 1.0, 1.0, 1.0, 1.0, 1.0, 1.0, 1.0, 1.0, 1.0, 1.0, 1.0, 1.0, 1.0, 1.0, 1.0, 1.0, 1.0, 1.0, 1.0, 1.0, 1.0, 1.0, 1.0, 1.0, 1.0, 1.0, 1.0, 1.0, 1.0, 1.0, 1.0, 1.0, 1.0, 1.0, 1.0, 1.0, 1.0, 1.0, 1.0, 1.0, 1.0, 1.0, 1.0, 1.0, 1.0, 1.0, 1.0, 1.0, 1.0, 1.0, 1.0, 1.0, 1.0, 1.0, 1.0, 1.0, 1.0, 1.0, 1.0, 1.0, 1.0, 1.0, 1.0, 1.0, 1.0, 1.0, 1.0, 1.0, 1.0, 1.0, 1.0, 0.0, 0.0, 0.0, 1.0, 0.8469, 0.4287, 0.5149, 1.0, 1.0, 1.0, 1.0, 1.0, 1.0, 1.0, 1.0, 1.0, 1.0, 1.0, 1.0, 1.0, 0.0, 0.0, 0.0, 1.0, 0.0, 0.0, 0.0, 1.0, 1.0, 1.0, 1.0, 1.0])
me_cubo_003.materials.append(mat_verde001)
me_cubo_003.use_mirror_x = True
me_cubo_003.update()
me_cubo_004 = bpy.data.meshes.new('Cubo.004')
me_cubo_004.from_pydata([(0.0368, -0.02389, 0.07719), (0.03639, -0.07459, 0.06331), (-0.0374, -0.02384, 0.07858), (-0.03781, -0.07454, 0.06471), (0.0347, 0.07362, -0.06331), (0.0343, 0.02292, -0.07718), (-0.0395, 0.07366, -0.06192), (-0.0399, 0.02297, -0.07579), (-0.01626, 0.0641, -0.04859), (0.01714, 0.06446, -0.04977), (0.01773, 0.01649, -0.06759), (0.02035, 0.01651, -0.06768), (0.02244, -0.01449, 0.06392), (0.01837, 0.04616, -0.02341), (0.02565, -0.06244, 0.04601), (0.02473, -0.04866, 0.02617), (-0.02081, -0.008826, 0.05661), (-0.0257, 0.064, -0.04826), (-0.02177, 0.005511, -0.05099), (-0.02248, 0.01606, -0.06618), (0.01743, -0.01454, 0.0641), (-0.0204, -0.01495, 0.06542), (-0.006812, -0.06278, 0.04714), (-0.01718, -0.06289, 0.04751)], [], [(1, 0, 2, 3), (5, 1, 14, 15, 11, 10, 19, 7), (7, 6, 4, 5), (5, 4, 0, 1), (0, 12, 20, 21, 16, 17, 6, 2), (3, 2, 6, 7), (23, 21, 20, 22), (6, 17, 8, 9, 13, 12, 0, 4), (17, 19, 10, 8), (11, 9, 8, 10), (14, 12, 13, 15), (12, 14, 22, 20), (21, 23, 18, 16), (9, 11, 15, 13), (7, 19, 18, 23, 22, 14, 1, 3), (19, 17, 16, 18)])
_uv = me_cubo_004.uv_layers.new(name='Mapa UV')
_uv.uv.foreach_set('vector', [0.375, 0.0, 0.625, 0.0, 0.625, 0.25, 0.375, 0.25, 0.375, 0.25, 0.625, 0.25, 0.5939, 0.2853, 0.5585, 0.2874, 0.3914, 0.2974, 0.3915, 0.3063, 0.3927, 0.4418, 0.375, 0.5, 0.375, 0.5, 0.625, 0.5, 0.625, 0.75, 0.375, 0.75, 0.375, 0.75, 0.625, 0.75, 0.625, 1.0, 0.375, 1.0, 0.125, 0.5, 0.1491, 0.5477, 0.1489, 0.5646, 0.1478, 0.6921, 0.1635, 0.693, 0.3502, 0.7042, 0.375, 0.75, 0.125, 0.75, 0.625, 0.5, 0.875, 0.5, 0.875, 0.75, 0.625, 0.75, 0.0, 0.0, 0.0, 0.0, 0.0, 0.0, 0.0, 0.0, 0.375, 0.75, 0.3502, 0.7042, 0.3505, 0.6724, 0.3515, 0.5598, 0.3046, 0.557, 0.1491, 0.5477, 0.125, 0.5, 0.375, 0.5, 0.0, 0.0, 0.0, 0.0, 0.0, 0.0, 0.0, 0.0, 0.0, 0.0, 0.0, 0.0, 0.0, 0.0, 0.0, 0.0, 0.0, 0.0, 0.0, 0.0, 0.0, 0.0, 0.0, 0.0, 0.0, 0.0, 0.0, 0.0, 0.0, 0.0, 0.0, 0.0, 0.0, 0.0, 0.0, 0.0, 0.0, 0.0, 0.0, 0.0, 0.0, 0.0, 0.0, 0.0, 0.0, 0.0, 0.0, 0.0, 0.375, 0.5, 0.3927, 0.4418, 0.4197, 0.4402, 0.5951, 0.4297, 0.5948, 0.3947, 0.5939, 0.2853, 0.625, 0.25, 0.625, 0.5, 0.0, 0.0, 0.0, 0.0, 0.0, 0.0, 0.0, 0.0])
me_cubo_004.materials.append(mat_cinza005)
me_cubo_004.use_mirror_x = True
me_cubo_004.update()
me_cubo_005 = bpy.data.meshes.new('Cubo.005')
me_cubo_005.from_pydata([(0.0368, -0.02389, 0.07719), (0.03639, -0.07459, 0.06331), (-0.0374, -0.02384, 0.07858), (-0.03781, -0.07454, 0.06471), (0.0347, 0.07362, -0.06331), (0.0343, 0.02292, -0.07718), (-0.0395, 0.07366, -0.06192), (-0.0399, 0.02297, -0.07579), (-0.01626, 0.0641, -0.04859), (0.01714, 0.06446, -0.04977), (0.01773, 0.01649, -0.06759), (0.02035, 0.01651, -0.06768), (0.02244, -0.01449, 0.06392), (0.01837, 0.04616, -0.02341), (0.02565, -0.06244, 0.04601), (0.02473, -0.04866, 0.02617), (-0.02081, -0.008826, 0.05661), (-0.0257, 0.064, -0.04826), (-0.02177, 0.005511, -0.05099), (-0.02248, 0.01606, -0.06618), (0.01743, -0.01454, 0.0641), (-0.0204, -0.01495, 0.06542), (-0.006812, -0.06278, 0.04714), (-0.01718, -0.06289, 0.04751)], [], [(1, 0, 2, 3), (5, 1, 14, 15, 11, 10, 19, 7), (7, 6, 4, 5), (5, 4, 0, 1), (0, 12, 20, 21, 16, 17, 6, 2), (3, 2, 6, 7), (23, 21, 20, 22), (6, 17, 8, 9, 13, 12, 0, 4), (17, 19, 10, 8), (11, 9, 8, 10), (14, 12, 13, 15), (12, 14, 22, 20), (21, 23, 18, 16), (9, 11, 15, 13), (7, 19, 18, 23, 22, 14, 1, 3), (19, 17, 16, 18)])
_uv = me_cubo_005.uv_layers.new(name='Mapa UV')
_uv.uv.foreach_set('vector', [0.375, 0.0, 0.625, 0.0, 0.625, 0.25, 0.375, 0.25, 0.375, 0.25, 0.625, 0.25, 0.5939, 0.2853, 0.5585, 0.2874, 0.3914, 0.2974, 0.3915, 0.3063, 0.3927, 0.4418, 0.375, 0.5, 0.375, 0.5, 0.625, 0.5, 0.625, 0.75, 0.375, 0.75, 0.375, 0.75, 0.625, 0.75, 0.625, 1.0, 0.375, 1.0, 0.125, 0.5, 0.1491, 0.5477, 0.1489, 0.5646, 0.1478, 0.6921, 0.1635, 0.693, 0.3502, 0.7042, 0.375, 0.75, 0.125, 0.75, 0.625, 0.5, 0.875, 0.5, 0.875, 0.75, 0.625, 0.75, 0.0, 0.0, 0.0, 0.0, 0.0, 0.0, 0.0, 0.0, 0.375, 0.75, 0.3502, 0.7042, 0.3505, 0.6724, 0.3515, 0.5598, 0.3046, 0.557, 0.1491, 0.5477, 0.125, 0.5, 0.375, 0.5, 0.0, 0.0, 0.0, 0.0, 0.0, 0.0, 0.0, 0.0, 0.0, 0.0, 0.0, 0.0, 0.0, 0.0, 0.0, 0.0, 0.0, 0.0, 0.0, 0.0, 0.0, 0.0, 0.0, 0.0, 0.0, 0.0, 0.0, 0.0, 0.0, 0.0, 0.0, 0.0, 0.0, 0.0, 0.0, 0.0, 0.0, 0.0, 0.0, 0.0, 0.0, 0.0, 0.0, 0.0, 0.0, 0.0, 0.0, 0.0, 0.375, 0.5, 0.3927, 0.4418, 0.4197, 0.4402, 0.5951, 0.4297, 0.5948, 0.3947, 0.5939, 0.2853, 0.625, 0.25, 0.625, 0.5, 0.0, 0.0, 0.0, 0.0, 0.0, 0.0, 0.0, 0.0])
me_cubo_005.materials.append(mat_cinza_006)
me_cubo_005.use_mirror_x = True
me_cubo_005.update()
me_cubo_001 = bpy.data.meshes.new('Cubo.001')
me_cubo_001.from_pydata([(0.3066, 0.6969, -0.04025), (0.3066, 0.6893, -0.04167), (0.2188, 0.6964, -0.04035), (0.2189, 0.6888, -0.04177), (0.3066, 0.4304, 0.6139), (0.3066, 0.4228, 0.6125), (0.2188, 0.4298, 0.6138), (0.2189, 0.4222, 0.6124)], [], [(0, 1, 3, 2), (2, 3, 7, 6), (6, 7, 5, 4), (4, 5, 1, 0), (2, 6, 4, 0), (7, 3, 1, 5)])
_uv = me_cubo_001.uv_layers.new(name='Mapa UV')
_uv.uv.foreach_set('vector', [0.375, 0.0, 0.625, 0.0, 0.625, 0.25, 0.375, 0.25, 0.375, 0.25, 0.625, 0.25, 0.625, 0.5, 0.375, 0.5, 0.375, 0.5, 0.625, 0.5, 0.625, 0.75, 0.375, 0.75, 0.375, 0.75, 0.625, 0.75, 0.625, 1.0, 0.375, 1.0, 0.125, 0.5, 0.375, 0.5, 0.375, 0.75, 0.125, 0.75, 0.625, 0.5, 0.875, 0.5, 0.875, 0.75, 0.625, 0.75])
me_cubo_001.materials.append(mat_marrom002)
me_cubo_001.use_mirror_x = True
me_cubo_001.update()
me_cubo_006 = bpy.data.meshes.new('Cubo.006')
me_cubo_006.from_pydata([(-0.03423, -0.2694, -0.01508), (-0.03423, -0.2694, 0.01508), (-0.03423, 0.2694, -0.01508), (-0.03423, 0.2694, 0.01508), (0.03423, -0.2694, -0.01508), (0.03423, -0.2694, 0.01508), (0.03423, 0.2694, -0.01508), (0.03423, 0.2694, 0.01508)], [], [(0, 1, 3, 2), (2, 3, 7, 6), (6, 7, 5, 4), (4, 5, 1, 0), (2, 6, 4, 0), (7, 3, 1, 5)])
_uv = me_cubo_006.uv_layers.new(name='Mapa UV')
_uv.uv.foreach_set('vector', [0.375, 0.0, 0.625, 0.0, 0.625, 0.25, 0.375, 0.25, 0.375, 0.25, 0.625, 0.25, 0.625, 0.5, 0.375, 0.5, 0.375, 0.5, 0.625, 0.5, 0.625, 0.75, 0.375, 0.75, 0.375, 0.75, 0.625, 0.75, 0.625, 1.0, 0.375, 1.0, 0.125, 0.5, 0.375, 0.5, 0.375, 0.75, 0.125, 0.75, 0.625, 0.5, 0.875, 0.5, 0.875, 0.75, 0.625, 0.75])
me_cubo_006.materials.append(mat_marrom002)
me_cubo_006.update()
me_cubo_002 = bpy.data.meshes.new('Cubo.002')
me_cubo_002.from_pydata([(0.3066, 0.6969, -0.04025), (0.3066, 0.6893, -0.04167), (0.2188, 0.6964, -0.04035), (0.2189, 0.6888, -0.04177), (0.3066, 0.4304, 0.6139), (0.3066, 0.4228, 0.6125), (0.2188, 0.4298, 0.6138), (0.2189, 0.4222, 0.6124)], [], [(0, 1, 3, 2), (2, 3, 7, 6), (6, 7, 5, 4), (4, 5, 1, 0), (2, 6, 4, 0), (7, 3, 1, 5)])
_uv = me_cubo_002.uv_layers.new(name='Mapa UV')
_uv.uv.foreach_set('vector', [0.375, 0.0, 0.625, 0.0, 0.625, 0.25, 0.375, 0.25, 0.375, 0.25, 0.625, 0.25, 0.625, 0.5, 0.375, 0.5, 0.375, 0.5, 0.625, 0.5, 0.625, 0.75, 0.375, 0.75, 0.375, 0.75, 0.625, 0.75, 0.625, 1.0, 0.375, 1.0, 0.125, 0.5, 0.375, 0.5, 0.375, 0.75, 0.125, 0.75, 0.625, 0.5, 0.875, 0.5, 0.875, 0.75, 0.625, 0.75])
me_cubo_002.materials.append(mat_marrom002)
me_cubo_002.use_mirror_x = True
me_cubo_002.update()

# ---- objects
ob_light = bpy.data.objects.new('Light', light_light)
ob_camera = bpy.data.objects.new('Camera', cam_camera)
ob_alca_l = bpy.data.objects.new('alca_l', me_cubo_012)
ob_alca_r = bpy.data.objects.new('alca_r', me_cubo_011)
ob_bolso = bpy.data.objects.new('bolso', me_cubo_007)
ob_corpo = bpy.data.objects.new('corpo', me_cubo_003)
ob_grampo_l = bpy.data.objects.new('grampo_l', me_cubo_004)
ob_grampo_r = bpy.data.objects.new('grampo_r', me_cubo_005)
ob_tira_l = bpy.data.objects.new('tira_l', me_cubo_001)
ob_tira_m = bpy.data.objects.new('tira_m', me_cubo_006)
ob_tirar_r = bpy.data.objects.new('tirar_r', me_cubo_002)

# ---- transforms, parenting, visibility, modifiers, constraints
ob_light.location = (-5.111, 4.148, 4.559)
ob_light.rotation_euler = (0.6503, 0.05522, 1.866)
ob_light.lock_rotations_4d = False
ob_light.empty_display_type = 'ARROWS'
ob_light.color = (0.0, 0.0, 0.0, 0.0)
ob_light.lineart.crease_threshold = 0.0
ob_camera.location = (7.359, -6.926, 4.958)
ob_camera.rotation_euler = (1.109, 0.0, 0.8149)
ob_camera.lock_rotations_4d = False
ob_camera.empty_display_type = 'ARROWS'
ob_camera.color = (0.0, 0.0, 0.0, 0.0)
ob_camera.display_type = 'WIRE'
ob_camera.lineart.crease_threshold = 0.0
ob_alca_l.location = (0.2528, -0.288, 0.5992)
ob_alca_l.rotation_euler = (0.0, -1.567, 1.571)
ob_alca_r.location = (-0.2006, -0.2936, 0.6054)
ob_alca_r.rotation_euler = (0.0, -1.567, 1.571)
ob_bolso.location = (0.02852, -0.001103, 0.5827)
ob_bolso.scale = (0.8483, 0.6772, 1.0)
ob_bolso.use_mesh_mirror_x = True
_vg = ob_bolso.vertex_groups.new(name='Grupo')
ob_corpo.location = (0.02852, -0.0005771, 0.5827)
ob_corpo.scale = (0.8483, 0.6772, 1.0)
ob_corpo.use_mesh_mirror_x = True
_vg = ob_corpo.vertex_groups.new(name='Grupo')
ob_grampo_l.location = (0.252, 0.4716, 0.6437)
ob_grampo_l.rotation_euler = (-0.1352, -0.02693, -0.004796)
ob_grampo_l.scale = (1.027, 0.6773, 1.0)
ob_grampo_l.use_mesh_mirror_x = True
ob_grampo_r.location = (-0.213, 0.4573, 0.6349)
ob_grampo_r.rotation_euler = (-0.1729, -0.02452, 0.004282)
ob_grampo_r.scale = (1.118, 0.6092, 1.0)
ob_grampo_r.use_mesh_mirror_x = True
ob_tira_l.location = (0.02852, -0.0005771, 0.5854)
ob_tira_l.scale = (0.8483, 0.6772, 1.0)
ob_tira_l.use_mesh_mirror_x = True
ob_tira_m.location = (0.01413, 0.3093, 1.152)
ob_tira_m.rotation_euler = (0.007192, -1.391, -1.571)
ob_tira_m.scale = (1.159, 1.0, 1.06)
ob_tirar_r.location = (-0.4382, -0.0005194, 0.5798)
ob_tirar_r.scale = (0.8483, 0.6772, 1.0)
ob_tirar_r.use_mesh_mirror_x = True

# ---- collection membership
col_misc.objects.link(ob_light)
col_misc.objects.link(ob_camera)
col_mochila.objects.link(ob_alca_l)
col_mochila.objects.link(ob_alca_r)
col_mochila.objects.link(ob_bolso)
col_mochila.objects.link(ob_corpo)
col_mochila.objects.link(ob_grampo_l)
col_mochila.objects.link(ob_grampo_r)
col_mochila.objects.link(ob_tira_l)
col_mochila.objects.link(ob_tira_m)
col_mochila.objects.link(ob_tirar_r)

# ---- scene / render settings (as saved in the file)
scene.camera = ob_camera
scene.frame_start = 1; scene.frame_end = 250; scene.frame_set(153)
scene.render.engine = 'BLENDER_EEVEE_NEXT'
bpy.context.view_layer.update()
